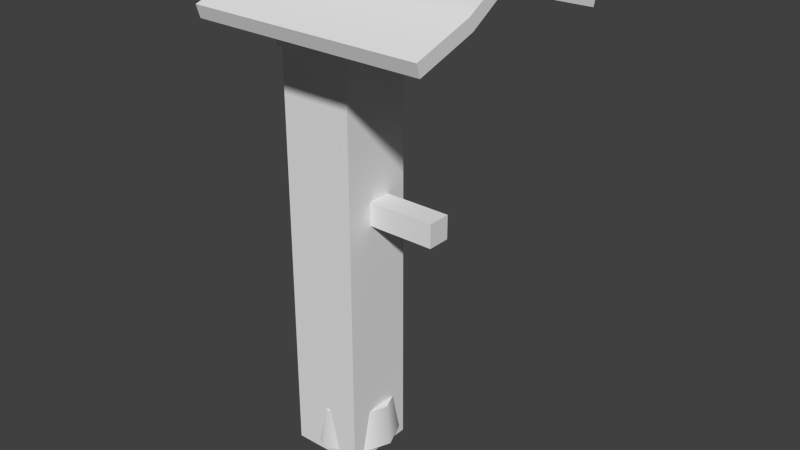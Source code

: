 # Source: stklib_asianWoodPost_a.blend  (saved by Blender 2.77.0; exported with 4.5.12 LTS)
import bpy
from mathutils import Matrix  # noqa: F401  (used for matrix-valued properties, if any)

bpy.ops.wm.read_factory_settings(use_empty=True)
scene = bpy.context.scene
scene.name = 'Scene'

# ---- collections
col_collection_1 = bpy.data.collections.new('Collection 1'); scene.collection.children.link(col_collection_1)

# ---- world
world_world = bpy.data.worlds.new('World'); scene.world = world_world
world_world.color = (0.05088, 0.05088, 0.05088)
world_world.use_sun_shadow = False
world_world.sun_shadow_jitter_overblur = 0.0
world_world.cycles.sampling_method = 'NONE'
world_world.cycles.sample_map_resolution = 256

# ---- meshes
me_cube = bpy.data.meshes.new('Cube')
me_cube.from_pydata([(-0.2128, -0.2128, -0.2128), (-0.2128, -0.2128, 2.673), (-0.2128, 0.2128, -0.2128), (-0.2128, 0.2128, 2.673), (0.2128, -0.2128, -0.2128), (0.2128, -0.2128, 2.673), (0.2128, 0.2128, -0.2128), (0.2128, 0.2128, 2.673)], [], [(1, 3, 2, 0), (3, 7, 6, 2), (7, 5, 4, 6), (5, 1, 0, 4), (0, 2, 6, 4), (5, 7, 3, 1)])
me_cube.use_remesh_preserve_volume = False
me_cube.use_remesh_preserve_attributes = False
me_cube.use_mirror_vertex_groups = False
me_cube.update()
me_circle = bpy.data.meshes.new('Circle')
me_circle.from_pydata([(2.052e-08, 0.2622, -0.008013), (-0.1854, 0.1854, -0.008013), (-0.2622, -1.272e-08, -0.008013), (-0.1854, -0.1854, -0.008013), (4.345e-08, -0.2622, -0.008013), (0.1854, -0.1854, -0.008013), (0.2622, 1.875e-09, -0.008013), (0.1854, 0.1854, -0.008013), (2.114e-08, 0.2384, 0.2397), (-0.1686, 0.1686, 0.2397), (-0.2384, -1.167e-08, 0.2397), (-0.1686, -0.1686, 0.2397), (4.199e-08, -0.2384, 0.2397), (0.1686, -0.1686, 0.2397), (0.2384, 1.591e-09, 0.2397), (0.1686, 0.1686, 0.2397), (2.384e-08, 0.1973, 0.2397), (-0.1395, 0.1395, 0.2397), (-0.1973, -1.066e-08, 0.2397), (-0.1395, -0.1395, 0.2397), (4.109e-08, -0.1973, 0.2397), (0.1395, -0.1395, 0.2397), (0.1973, 3.202e-10, 0.2397), (0.1395, 0.1395, 0.2397), (2.612e-08, 0.1219, 2.83), (-0.08622, 0.08622, 2.83), (-0.1219, -6.805e-09, 2.83), (-0.08622, -0.08622, 2.83), (3.678e-08, -0.1219, 2.83), (0.08622, -0.08622, 2.83), (0.1219, -2.039e-11, 2.83), (0.08622, 0.08622, 2.83), (0.09933, 0.09933, 1.966), (0.1136, 0.1136, 1.103), (2.548e-08, 0.1607, 1.103), (2.535e-08, 0.1405, 1.966), (0.1405, 3.305e-10, 1.966), (0.1607, 2.607e-10, 1.103), (0.09933, -0.09933, 1.966), (0.1136, -0.1136, 1.103), (3.763e-08, -0.1405, 1.966), (3.952e-08, -0.1607, 1.103), (-0.09933, -0.09933, 1.966), (-0.1136, -0.1136, 1.103), (-0.1405, -7.485e-09, 1.966), (-0.1607, -8.679e-09, 1.103), (-0.09933, 0.09933, 1.966), (-0.1136, 0.1136, 1.103), (-0.2186, -0.06879, 1.409), (-0.2186, 0.06879, 1.409), (0.5898, 0.06879, 1.409), (0.5898, -0.06879, 1.409), (-0.2186, -0.06879, 1.547), (-0.2186, 0.06879, 1.547), (0.5898, 0.06879, 1.547), (0.5898, -0.06879, 1.547), (-0.2186, -0.06879, 2.714), (-0.2186, 0.06879, 2.714), (0.8898, 0.06879, 2.714), (0.8898, -0.06879, 2.714), (-0.2186, -0.06879, 2.851), (-0.2186, 0.06879, 2.851), (0.8898, 0.06879, 2.851), (0.8898, -0.06879, 2.851), (-0.3158, -0.6802, 2.625), (0.9869, -0.6802, 2.625), (-0.3158, 0.6802, 2.625), (0.9869, 0.6802, 2.625), (-0.3158, 0.3401, 2.731), (-0.3158, 0.0, 2.924), (-0.3158, -0.3401, 2.731), (0.9869, -0.3401, 2.731), (0.9869, 0.0, 2.924), (0.9869, 0.3401, 2.731), (-0.3158, -0.6581, 2.554), (0.9869, -0.6581, 2.554), (-0.3158, 0.6581, 2.554), (0.9869, 0.6581, 2.554), (-0.3158, 0.3106, 2.663), (-0.3158, 0.0, 2.85), (-0.3158, -0.3106, 2.663), (0.9869, -0.3106, 2.663), (0.9869, 0.0, 2.85), (0.9869, 0.3106, 2.663), (0.05438, -0.4042, 2.409), (-0.08321, -0.4042, 2.409), (-0.08321, 0.4042, 2.409), (0.05438, 0.4042, 2.409), (0.05438, -0.4042, 2.547), (-0.08321, -0.4042, 2.547), (-0.08321, 0.4042, 2.547), (0.05438, 0.4042, 2.547)], [], [(7, 0, 8, 15), (6, 7, 15, 14), (5, 6, 14, 13), (4, 5, 13, 12), (3, 4, 12, 11), (2, 3, 11, 10), (1, 2, 10, 9), (0, 1, 9, 8), (15, 8, 16, 23), (14, 15, 23, 22), (13, 14, 22, 21), (12, 13, 21, 20), (11, 12, 20, 19), (10, 11, 19, 18), (9, 10, 18, 17), (8, 9, 17, 16), (32, 35, 24, 31), (36, 32, 31, 30), (38, 36, 30, 29), (40, 38, 29, 28), (42, 40, 28, 27), (44, 42, 27, 26), (46, 44, 26, 25), (35, 46, 25, 24), (23, 16, 34, 33), (33, 34, 35, 32), (22, 23, 33, 37), (37, 33, 32, 36), (21, 22, 37, 39), (39, 37, 36, 38), (20, 21, 39, 41), (41, 39, 38, 40), (19, 20, 41, 43), (43, 41, 40, 42), (18, 19, 43, 45), (45, 43, 42, 44), (17, 18, 45, 47), (47, 45, 44, 46), (16, 17, 47, 34), (34, 47, 46, 35), (52, 53, 49, 48), (53, 54, 50, 49), (54, 55, 51, 50), (55, 52, 48, 51), (48, 49, 50, 51), (55, 54, 53, 52), (60, 61, 57, 56), (61, 62, 58, 57), (62, 63, 59, 58), (63, 60, 56, 59), (56, 57, 58, 59), (63, 62, 61, 60), (68, 73, 67, 66), (64, 65, 71, 70), (70, 71, 72, 69), (69, 72, 73, 68), (78, 76, 77, 83), (74, 80, 81, 75), (80, 79, 82, 81), (79, 78, 83, 82), (72, 82, 83, 73), (71, 81, 82, 72), (65, 75, 81, 71), (69, 79, 80, 70), (68, 78, 79, 69), (66, 76, 78, 68), (67, 77, 76, 66), (73, 83, 77, 67), (64, 74, 75, 65), (70, 80, 74, 64), (88, 89, 85, 84), (89, 90, 86, 85), (90, 91, 87, 86), (91, 88, 84, 87), (84, 85, 86, 87), (91, 90, 89, 88)])
me_circle.polygons.foreach_set('use_smooth', [True] * 76)
_uv = me_circle.uv_layers.new(name='UVMap')
_uv.uv.foreach_set('vector', [0.8115, 0.01287, 0.8891, 0.05, 0.8399, 0.1289, 0.7879, 0.1023, 0.7265, 0.0001023, 0.8115, 0.01287, 0.7879, 0.1023, 0.7302, 0.09247, 0.6413, 0.01295, 0.7265, 0.0001023, 0.7302, 0.09247, 0.6718, 0.1002, 0.5638, 0.05017, 0.6413, 0.01295, 0.6718, 0.1002, 0.6177, 0.1248, 0.5005, 0.1075, 0.5638, 0.05017, 0.6177, 0.1248, 0.5712, 0.1659, 0.4532, 0.1738, 0.5005, 0.1075, 0.5712, 0.1659, 0.5374, 0.2295, 0.9529, 0.1081, 0.9999, 0.1828, 0.9053, 0.2312, 0.8807, 0.1708, 0.8891, 0.05, 0.9529, 0.1081, 0.8807, 0.1708, 0.8399, 0.1289, 0.7879, 0.1023, 0.8399, 0.1289, 0.8315, 0.1399, 0.7833, 0.1154, 0.7302, 0.09247, 0.7879, 0.1023, 0.7833, 0.1154, 0.7296, 0.1064, 0.6718, 0.1002, 0.7302, 0.09247, 0.7296, 0.1064, 0.6755, 0.1138, 0.6177, 0.1248, 0.6718, 0.1002, 0.6755, 0.1138, 0.6254, 0.137, 0.5712, 0.1659, 0.6177, 0.1248, 0.6254, 0.137, 0.5833, 0.1755, 0.5374, 0.2295, 0.5712, 0.1659, 0.5833, 0.1755, 0.5559, 0.2312, 0.8807, 0.1708, 0.9053, 0.2312, 0.8898, 0.2309, 0.8692, 0.1781, 0.8399, 0.1289, 0.8807, 0.1708, 0.8692, 0.1781, 0.8315, 0.1399, 0.3122, 0.8341, 0.397, 0.8363, 0.3744, 1.517, 0.3009, 1.515, 0.2272, 0.8333, 0.3122, 0.8341, 0.3009, 1.515, 0.2273, 1.515, 0.1423, 0.8341, 0.2272, 0.8333, 0.2273, 1.515, 0.1538, 1.515, 0.05742, 0.8364, 0.1423, 0.8341, 0.1538, 1.515, 0.08022, 1.517, -0.02733, 0.8402, 0.05742, 0.8364, 0.08022, 1.517, 0.006726, 1.52, -0.1119, 0.8455, -0.02733, 0.8402, 0.006726, 1.52, -0.0667, 1.525, 0.4818, 0.8401, 0.5665, 0.8453, 0.5214, 1.525, 0.4479, 1.52, 0.397, 0.8363, 0.4818, 0.8401, 0.4479, 1.52, 0.3744, 1.517, 0.3457, -0.5373, 0.4644, -0.5319, 0.423, 0.1514, 0.325, 0.1479, 0.325, 0.1479, 0.423, 0.1514, 0.397, 0.8363, 0.3122, 0.8341, 0.2269, -0.5392, 0.3457, -0.5373, 0.325, 0.1479, 0.2269, 0.1468, 0.2269, 0.1468, 0.325, 0.1479, 0.3122, 0.8341, 0.2272, 0.8333, 0.1081, -0.5375, 0.2269, -0.5392, 0.2269, 0.1468, 0.1287, 0.1481, 0.1287, 0.1481, 0.2269, 0.1468, 0.2272, 0.8333, 0.1423, 0.8341, -0.01068, -0.5322, 0.1081, -0.5375, 0.1287, 0.1481, 0.0308, 0.1519, 0.0308, 0.1519, 0.1287, 0.1481, 0.1423, 0.8341, 0.05742, 0.8364, -0.1293, -0.5232, -0.01068, -0.5322, 0.0308, 0.1519, -0.06673, 0.158, -0.06673, 0.158, 0.0308, 0.1519, 0.05742, 0.8364, -0.02733, 0.8402, -0.2478, -0.5104, -0.1293, -0.5232, -0.06673, 0.158, -0.1637, 0.1665, -0.1637, 0.1665, -0.06673, 0.158, -0.02733, 0.8402, -0.1119, 0.8455, 0.5828, -0.5228, 0.7009, -0.5101, 0.6174, 0.1657, 0.5205, 0.1574, 0.5205, 0.1574, 0.6174, 0.1657, 0.5665, 0.8453, 0.4818, 0.8401, 0.4644, -0.5319, 0.5828, -0.5228, 0.5205, 0.1574, 0.423, 0.1514, 0.423, 0.1514, 0.5205, 0.1574, 0.4818, 0.8401, 0.397, 0.8363, 0.5007, 0.8313, 0.4311, 0.8313, 0.4311, 0.7617, 0.5007, 0.7617, 0.5597, 0.3586, 0.5596, 0.6855, 0.5039, 0.6854, 0.504, 0.3585, 0.4311, 0.283, 0.5007, 0.283, 0.5007, 0.3526, 0.4311, 0.3526, 0.5046, 0.6861, 0.5048, 0.3592, 0.5604, 0.3592, 0.5603, 0.6861, 0.5007, 0.7617, 0.4311, 0.7617, 0.4311, 0.3526, 0.5007, 0.3526, 0.5007, 0.283, 0.4311, 0.283, 0.4311, -0.126, 0.5007, -0.126, 0.5007, 0.8313, 0.4311, 0.8313, 0.4311, 0.7617, 0.5007, 0.7617, 0.5597, 0.3586, 0.5596, 0.6855, 0.5039, 0.6854, 0.504, 0.3585, 0.4311, 0.283, 0.5007, 0.283, 0.5007, 0.3526, 0.4311, 0.3526, 0.5046, 0.6861, 0.5048, 0.3592, 0.5604, 0.3592, 0.5603, 0.6861, 0.5007, 0.7617, 0.4311, 0.7617, 0.4311, 0.3526, 0.5007, 0.3526, 0.5007, 0.283, 0.4311, 0.283, 0.4311, -0.126, 0.5007, -0.126, -0.08623, 0.3954, 0.9329, 0.3954, 0.9329, 0.1167, -0.08623, 0.1167, -0.08623, 0.1168, 0.9329, 0.1168, 0.9329, 0.3956, -0.08623, 0.3956, -0.08623, 0.3956, 0.9329, 0.3956, 0.9329, 0.7014, -0.08623, 0.7014, -0.08623, 0.7014, 0.9329, 0.7014, 0.9329, 0.3954, -0.08623, 0.3954, 0.2808, 0.503, 0.2808, 0.4247, 0.561, 0.4247, 0.561, 0.503, 0.2808, 0.4245, 0.2808, 0.5028, 0.561, 0.5028, 0.561, 0.4245, 0.2808, 0.5028, 0.2808, 0.581, 0.561, 0.581, 0.561, 0.5028, 0.2808, 0.581, 0.2808, 0.503, 0.561, 0.503, 0.561, 0.581, 1.443, 0.08259, 1.428, 0.1319, 1.188, 0.1319, 1.182, 0.08259, -0.2011, 0.0821, -0.2064, 0.1314, -0.4466, 0.1314, -0.4617, 0.0821, 0.04195, 0.0821, 0.04195, 0.1314, -0.2064, 0.1314, -0.2011, 0.0821, 1.434, 0.0821, 1.419, 0.1314, 1.179, 0.1314, 1.173, 0.0821, -0.1921, 0.08259, -0.1975, 0.1319, -0.4376, 0.1319, -0.4527, 0.08259, 0.05089, 0.08259, 0.05089, 0.1319, -0.1975, 0.1319, -0.1921, 0.08259, 0.9393, 0.08259, 0.9393, 0.1319, 0.05089, 0.1319, 0.05089, 0.08259, 1.182, 0.08259, 1.188, 0.1319, 0.9393, 0.1319, 0.9393, 0.08259, 0.9303, 0.0821, 0.9303, 0.1314, 0.04195, 0.1314, 0.04195, 0.0821, 1.173, 0.0821, 1.179, 0.1314, 0.9303, 0.1314, 0.9303, 0.0821, 0.5007, 0.8313, 0.4311, 0.8313, 0.4311, 0.7617, 0.5007, 0.7617, 0.5597, 0.3586, 0.5596, 0.6855, 0.5039, 0.6854, 0.504, 0.3585, 0.4311, 0.283, 0.5007, 0.283, 0.5007, 0.3526, 0.4311, 0.3526, 0.5046, 0.6861, 0.5048, 0.3592, 0.5604, 0.3592, 0.5603, 0.6861, 0.5007, 0.7617, 0.4311, 0.7617, 0.4311, 0.3526, 0.5007, 0.3526, 0.5007, 0.283, 0.4311, 0.283, 0.4311, -0.126, 0.5007, -0.126])
me_circle.use_remesh_preserve_volume = False
me_circle.use_remesh_preserve_attributes = False
me_circle.use_mirror_vertex_groups = False
me_circle.update()

# ---- objects
ob_cube = bpy.data.objects.new('Cube', me_cube)
ob_stklib_asianwoodpost_a_main = bpy.data.objects.new('stklib_asianWoodPost_a_main', me_circle)

# ---- transforms, parenting, visibility, modifiers, constraints
ob_cube.location = (-0.01635, -0.01831, 0.1563)
ob_cube.lineart.crease_threshold = 0.0
ob_stklib_asianwoodpost_a_main.location = (0.0, 0.0, 0.0)
ob_stklib_asianwoodpost_a_main.lineart.crease_threshold = 0.0
_m = ob_stklib_asianwoodpost_a_main.modifiers.new('EdgeSplit', 'EDGE_SPLIT')
_m.split_angle = 1.396

# ---- collection membership
col_collection_1.objects.link(ob_cube)
col_collection_1.objects.link(ob_stklib_asianwoodpost_a_main)

# ---- scene / render settings (as saved in the file)
scene.frame_start = 1; scene.frame_end = 250; scene.frame_set(1)
scene.render.engine = 'BLENDER_EEVEE_NEXT'
scene.render.resolution_percentage = 50
scene.render.dither_intensity = 0.0
scene.cycles.use_denoising = False
scene.cycles.samples = 10
scene.cycles.sampling_pattern = 'TABULATED_SOBOL'
scene.cycles.light_sampling_threshold = 0.0
scene.cycles.use_adaptive_sampling = False
scene.cycles.use_light_tree = False
scene.cycles.blur_glossy = 0.0
scene.cycles.pixel_filter_type = 'GAUSSIAN'
scene.cycles.sample_clamp_indirect = 0.0
scene.view_settings.view_transform = 'Standard'
bpy.context.view_layer.update()

# ---- added for rendering (the .blend has no active camera and no usable light): camera, sun
cam_auto = bpy.data.cameras.new('AutoCamera')
cam_auto.lens = 50.0
cam_auto.sensor_width = 36.0
cam_auto.clip_end = 1000.0
ob_auto_camera = bpy.data.objects.new('AutoCamera', cam_auto)
scene.collection.objects.link(ob_auto_camera)
ob_auto_camera.location = (3.59763, -3.91445, 4.04332)
ob_auto_camera.rotation_euler = (1.09748, -7.21219e-08, 0.694738)
scene.camera = ob_auto_camera
light_auto_sun = bpy.data.lights.new('AutoSun', 'SUN')
light_auto_sun.energy = 3.0
light_auto_sun.angle = 0.0523599
ob_auto_sun = bpy.data.objects.new('AutoSun', light_auto_sun)
scene.collection.objects.link(ob_auto_sun)
ob_auto_sun.rotation_euler = (0.872665, 0.174533, 0.523599)
bpy.context.view_layer.update()

